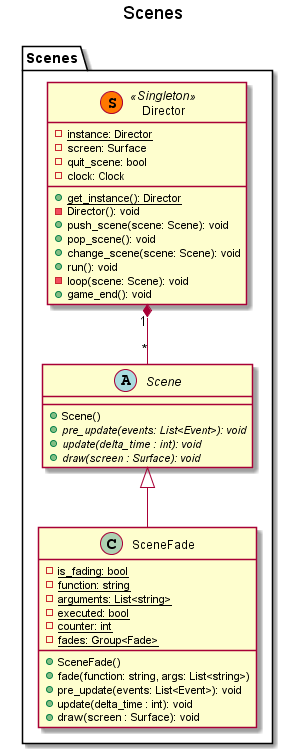

The diagram above was rendered by PlantUML. Its source (embedded in the PNG):
@startuml

title Scenes

package Scenes {
    class Director << (S,#FF7700) Singleton >> {
        - {static} instance: Director
        - screen: Surface
        - quit_scene: bool
        - clock: Clock
        + {static} get_instance(): Director
        - Director(): void
        + push_scene(scene: Scene): void
        + pop_scene(): void
        + change_scene(scene: Scene): void
        + run(): void
        - loop(scene: Scene): void
        + game_end(): void
    }

    abstract class Scene {
        + Scene()
        + {abstract} pre_update(events: List<Event>): void
        + {abstract} update(delta_time : int): void 
        + {abstract} draw(screen : Surface): void
    }
    Director "1" *-- "*" Scene
    
    class SceneFade {
        - {static} is_fading: bool
        - {static} function: string
        - {static} arguments: List<string>
        - {static} executed: bool
        - {static} counter: int
        - {static} fades: Group<Fade>
        + SceneFade()
        + fade(function: string, args: List<string>)
        + pre_update(events: List<Event>): void
        + update(delta_time : int): void 
        + draw(screen : Surface): void
    }
    Scene <|-- SceneFade
}

@enduml